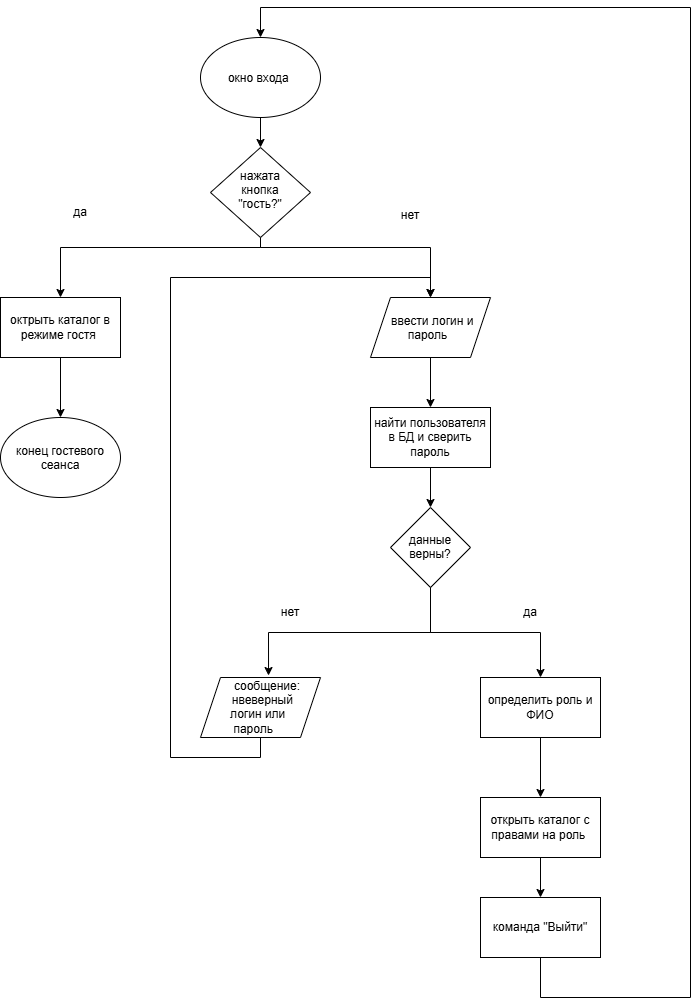

The diagram above was exported from draw.io. Its source (the exported page's mxGraphModel, read from the mxfile embedded in the PNG):
<mxGraphModel dx="1653" dy="849" grid="1" gridSize="10" guides="1" tooltips="1" connect="1" arrows="1" fold="1" page="1" pageScale="1" pageWidth="827" pageHeight="1169" math="0" shadow="0">
  <root>
    <mxCell id="0" />
    <mxCell id="1" parent="0" />
    <mxCell id="oif-9wghJtuLTaXGyCfH-12" edge="1" parent="1" source="oif-9wghJtuLTaXGyCfH-1" style="edgeStyle=orthogonalEdgeStyle;rounded=0;orthogonalLoop=1;jettySize=auto;html=1;exitX=0.5;exitY=1;exitDx=0;exitDy=0;entryX=0.5;entryY=0;entryDx=0;entryDy=0;" target="oif-9wghJtuLTaXGyCfH-23">
      <mxGeometry relative="1" as="geometry">
        <mxPoint x="380" y="160" as="targetPoint" />
      </mxGeometry>
    </mxCell>
    <mxCell id="oif-9wghJtuLTaXGyCfH-1" parent="1" style="ellipse;whiteSpace=wrap;html=1;shapeInside=1;" value="окно входа&amp;nbsp;" vertex="1">
      <mxGeometry height="80" width="120" x="320" y="60" as="geometry" />
    </mxCell>
    <mxCell id="oif-9wghJtuLTaXGyCfH-13" edge="1" parent="1" source="oif-9wghJtuLTaXGyCfH-23" style="edgeStyle=orthogonalEdgeStyle;rounded=0;orthogonalLoop=1;jettySize=auto;html=1;exitX=0.5;exitY=1;exitDx=0;exitDy=0;entryX=0.5;entryY=0;entryDx=0;entryDy=0;" target="oif-9wghJtuLTaXGyCfH-3">
      <mxGeometry relative="1" as="geometry">
        <Array as="points">
          <mxPoint x="380" y="230" />
          <mxPoint x="380" y="270" />
          <mxPoint x="180" y="270" />
        </Array>
        <mxPoint x="380" y="220" as="sourcePoint" />
      </mxGeometry>
    </mxCell>
    <mxCell id="oif-9wghJtuLTaXGyCfH-14" edge="1" parent="1" style="edgeStyle=orthogonalEdgeStyle;rounded=0;orthogonalLoop=1;jettySize=auto;html=1;exitX=0.5;exitY=1;exitDx=0;exitDy=0;" target="oif-9wghJtuLTaXGyCfH-4">
      <mxGeometry relative="1" as="geometry">
        <Array as="points">
          <mxPoint x="380" y="270" />
          <mxPoint x="550" y="270" />
        </Array>
        <mxPoint x="380" y="220" as="sourcePoint" />
      </mxGeometry>
    </mxCell>
    <mxCell id="oif-9wghJtuLTaXGyCfH-15" edge="1" parent="1" source="oif-9wghJtuLTaXGyCfH-3" style="edgeStyle=orthogonalEdgeStyle;rounded=0;orthogonalLoop=1;jettySize=auto;html=1;" target="oif-9wghJtuLTaXGyCfH-5" value="">
      <mxGeometry relative="1" as="geometry" />
    </mxCell>
    <mxCell id="oif-9wghJtuLTaXGyCfH-3" parent="1" style="rounded=0;whiteSpace=wrap;html=1;" value="октрыть каталог в режиме гостя&amp;nbsp;" vertex="1">
      <mxGeometry height="60" width="120" x="120" y="320" as="geometry" />
    </mxCell>
    <mxCell id="oif-9wghJtuLTaXGyCfH-16" edge="1" parent="1" source="oif-9wghJtuLTaXGyCfH-4" style="edgeStyle=orthogonalEdgeStyle;rounded=0;orthogonalLoop=1;jettySize=auto;html=1;" target="oif-9wghJtuLTaXGyCfH-6" value="">
      <mxGeometry relative="1" as="geometry" />
    </mxCell>
    <mxCell id="oif-9wghJtuLTaXGyCfH-4" parent="1" style="shape=parallelogram;perimeter=parallelogramPerimeter;whiteSpace=wrap;html=1;shapeInside=1;fixedSize=1;" value="ввести логин и пароль" vertex="1">
      <mxGeometry height="60" width="120" x="490" y="320" as="geometry" />
    </mxCell>
    <mxCell id="oif-9wghJtuLTaXGyCfH-5" parent="1" style="ellipse;whiteSpace=wrap;html=1;shapeInside=1;" value="конец гостевого сеанса" vertex="1">
      <mxGeometry height="80" width="120" x="120" y="440" as="geometry" />
    </mxCell>
    <mxCell id="oif-9wghJtuLTaXGyCfH-17" edge="1" parent="1" source="oif-9wghJtuLTaXGyCfH-6" style="edgeStyle=orthogonalEdgeStyle;rounded=0;orthogonalLoop=1;jettySize=auto;html=1;" target="oif-9wghJtuLTaXGyCfH-7" value="">
      <mxGeometry relative="1" as="geometry" />
    </mxCell>
    <mxCell id="oif-9wghJtuLTaXGyCfH-6" parent="1" style="rounded=0;whiteSpace=wrap;html=1;" value="найти пользователя в БД и сверить пароль" vertex="1">
      <mxGeometry height="60" width="120" x="490" y="430" as="geometry" />
    </mxCell>
    <mxCell id="oif-9wghJtuLTaXGyCfH-19" edge="1" parent="1" source="oif-9wghJtuLTaXGyCfH-7" style="edgeStyle=orthogonalEdgeStyle;rounded=0;orthogonalLoop=1;jettySize=auto;html=1;exitX=0.5;exitY=1;exitDx=0;exitDy=0;entryX=0.5;entryY=0;entryDx=0;entryDy=0;" target="oif-9wghJtuLTaXGyCfH-9">
      <mxGeometry relative="1" as="geometry" />
    </mxCell>
    <mxCell id="oif-9wghJtuLTaXGyCfH-7" parent="1" style="rhombus;whiteSpace=wrap;html=1;shapeInside=1;" value="данные верны?" vertex="1">
      <mxGeometry height="80" width="80" x="510" y="530" as="geometry" />
    </mxCell>
    <mxCell id="oif-9wghJtuLTaXGyCfH-28" edge="1" parent="1" source="oif-9wghJtuLTaXGyCfH-8" style="edgeStyle=orthogonalEdgeStyle;rounded=0;orthogonalLoop=1;jettySize=auto;html=1;exitX=0.5;exitY=1;exitDx=0;exitDy=0;entryX=0.5;entryY=0;entryDx=0;entryDy=0;" target="oif-9wghJtuLTaXGyCfH-4">
      <mxGeometry relative="1" as="geometry">
        <Array as="points">
          <mxPoint x="380" y="780" />
          <mxPoint x="290" y="780" />
          <mxPoint x="290" y="300" />
          <mxPoint x="550" y="300" />
        </Array>
      </mxGeometry>
    </mxCell>
    <mxCell id="oif-9wghJtuLTaXGyCfH-8" parent="1" style="shape=parallelogram;perimeter=parallelogramPerimeter;whiteSpace=wrap;html=1;shapeInside=1;fixedSize=1;" value="сообщение: нвеверный логин или пароль" vertex="1">
      <mxGeometry height="60" width="120" x="320" y="700" as="geometry" />
    </mxCell>
    <mxCell id="oif-9wghJtuLTaXGyCfH-20" edge="1" parent="1" source="oif-9wghJtuLTaXGyCfH-9" style="edgeStyle=orthogonalEdgeStyle;rounded=0;orthogonalLoop=1;jettySize=auto;html=1;" target="oif-9wghJtuLTaXGyCfH-10" value="">
      <mxGeometry relative="1" as="geometry" />
    </mxCell>
    <mxCell id="oif-9wghJtuLTaXGyCfH-9" parent="1" style="rounded=0;whiteSpace=wrap;html=1;" value="определить роль и ФИО" vertex="1">
      <mxGeometry height="60" width="120" x="600" y="700" as="geometry" />
    </mxCell>
    <mxCell id="oif-9wghJtuLTaXGyCfH-21" edge="1" parent="1" source="oif-9wghJtuLTaXGyCfH-10" style="edgeStyle=orthogonalEdgeStyle;rounded=0;orthogonalLoop=1;jettySize=auto;html=1;" target="oif-9wghJtuLTaXGyCfH-11" value="">
      <mxGeometry relative="1" as="geometry" />
    </mxCell>
    <mxCell id="oif-9wghJtuLTaXGyCfH-10" parent="1" style="rounded=0;whiteSpace=wrap;html=1;" value="открыть каталог с правами на роль&amp;nbsp;" vertex="1">
      <mxGeometry height="60" width="120" x="600" y="820" as="geometry" />
    </mxCell>
    <mxCell id="oif-9wghJtuLTaXGyCfH-22" edge="1" parent="1" source="oif-9wghJtuLTaXGyCfH-11" style="edgeStyle=orthogonalEdgeStyle;rounded=0;orthogonalLoop=1;jettySize=auto;html=1;exitX=0.5;exitY=1;exitDx=0;exitDy=0;entryX=0.5;entryY=0;entryDx=0;entryDy=0;" target="oif-9wghJtuLTaXGyCfH-1">
      <mxGeometry relative="1" as="geometry">
        <Array as="points">
          <mxPoint x="660" y="1020" />
          <mxPoint x="810" y="1020" />
          <mxPoint x="810" y="30" />
          <mxPoint x="380" y="30" />
        </Array>
        <mxPoint x="760" y="30" as="targetPoint" />
      </mxGeometry>
    </mxCell>
    <mxCell id="oif-9wghJtuLTaXGyCfH-11" parent="1" style="rounded=0;whiteSpace=wrap;html=1;" value="команда &quot;Выйти&quot;" vertex="1">
      <mxGeometry height="60" width="120" x="600" y="920" as="geometry" />
    </mxCell>
    <mxCell id="oif-9wghJtuLTaXGyCfH-18" edge="1" parent="1" source="oif-9wghJtuLTaXGyCfH-7" style="edgeStyle=orthogonalEdgeStyle;rounded=0;orthogonalLoop=1;jettySize=auto;html=1;exitX=0.5;exitY=1;exitDx=0;exitDy=0;entryX=0.567;entryY=-0.033;entryDx=0;entryDy=0;entryPerimeter=0;" target="oif-9wghJtuLTaXGyCfH-8">
      <mxGeometry relative="1" as="geometry" />
    </mxCell>
    <mxCell id="oif-9wghJtuLTaXGyCfH-23" parent="1" style="rhombus;whiteSpace=wrap;html=1;shapeInside=1;" value="нажата кнопка &quot;гость?&quot;" vertex="1">
      <mxGeometry height="90" width="100" x="330" y="170" as="geometry" />
    </mxCell>
    <mxCell id="oif-9wghJtuLTaXGyCfH-24" parent="1" style="text;html=1;whiteSpace=wrap;strokeColor=none;fillColor=none;align=center;verticalAlign=middle;rounded=0;" value="да" vertex="1">
      <mxGeometry height="30" width="60" x="170" y="220" as="geometry" />
    </mxCell>
    <mxCell id="oif-9wghJtuLTaXGyCfH-25" parent="1" style="text;html=1;whiteSpace=wrap;strokeColor=none;fillColor=none;align=center;verticalAlign=middle;rounded=0;" value="нет&lt;div&gt;&lt;br&gt;&lt;/div&gt;" vertex="1">
      <mxGeometry height="30" width="60" x="500" y="230" as="geometry" />
    </mxCell>
    <mxCell id="oif-9wghJtuLTaXGyCfH-26" parent="1" style="text;html=1;whiteSpace=wrap;strokeColor=none;fillColor=none;align=center;verticalAlign=middle;rounded=0;" value="нет" vertex="1">
      <mxGeometry height="30" width="60" x="380" y="620" as="geometry" />
    </mxCell>
    <mxCell id="oif-9wghJtuLTaXGyCfH-27" parent="1" style="text;html=1;whiteSpace=wrap;strokeColor=none;fillColor=none;align=center;verticalAlign=middle;rounded=0;" value="да" vertex="1">
      <mxGeometry height="30" width="60" x="620" y="620" as="geometry" />
    </mxCell>
  </root>
</mxGraphModel>